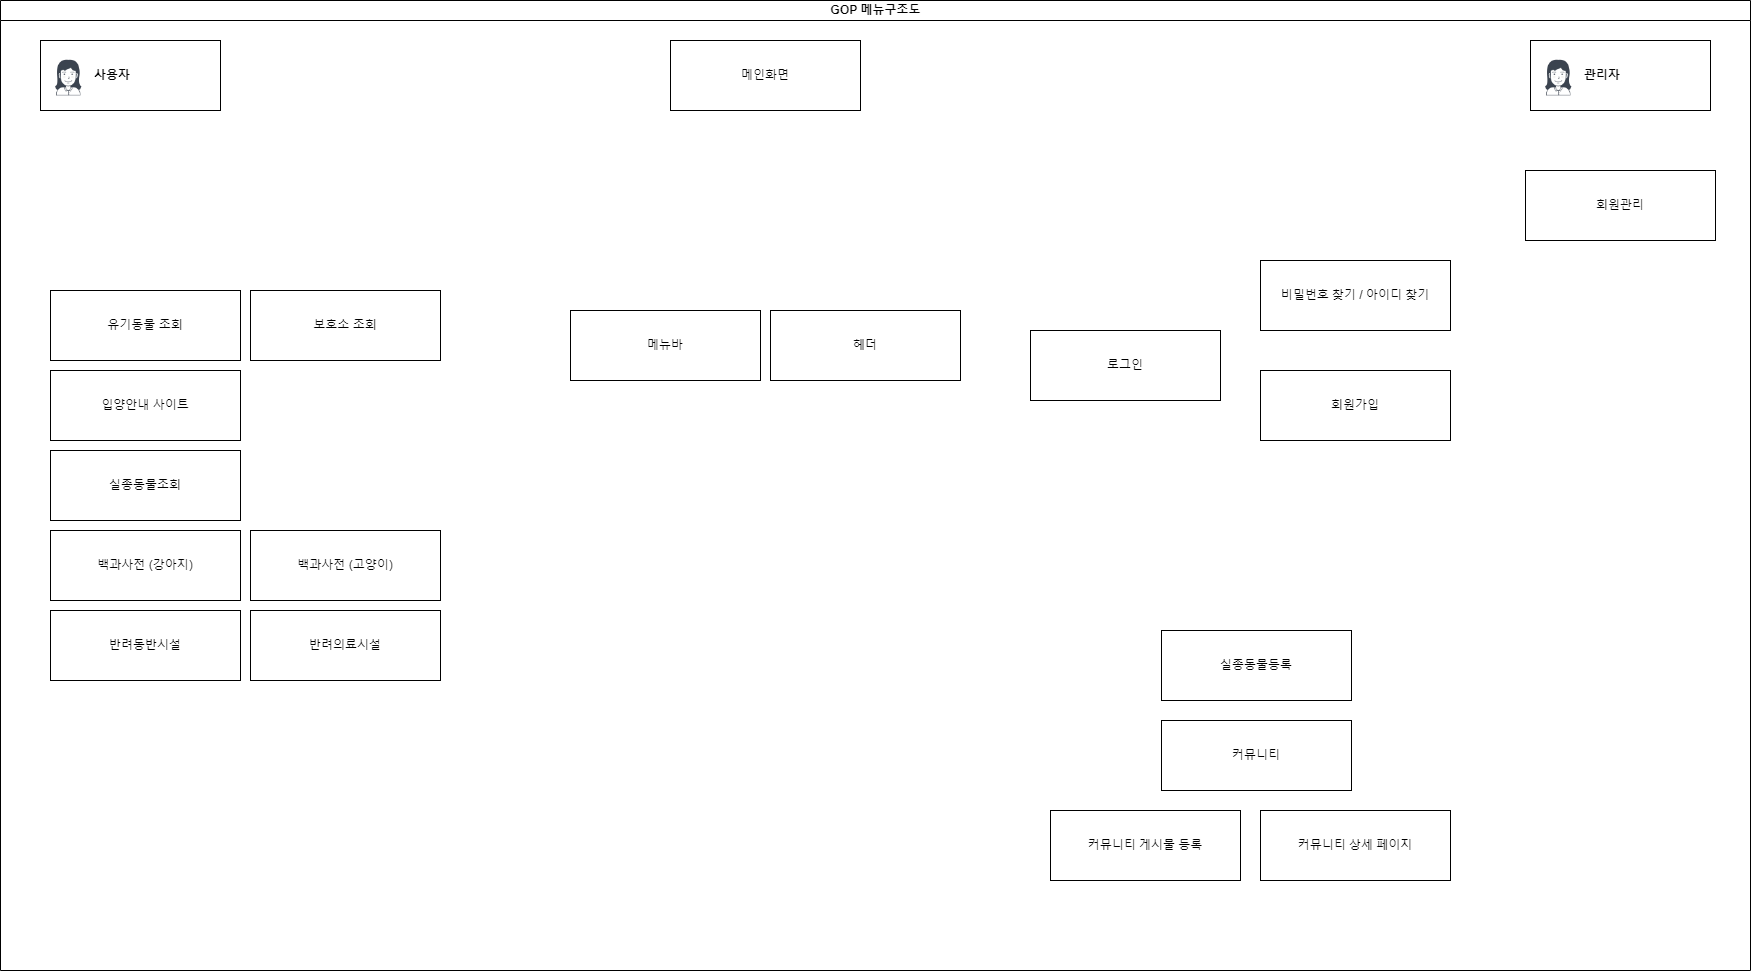

The diagram above was exported from draw.io. Its source (the exported page's mxGraphModel, read from the mxfile embedded in the PNG):
<mxGraphModel dx="1628" dy="967" grid="1" gridSize="10" guides="1" tooltips="1" connect="1" arrows="1" fold="1" page="1" pageScale="1" pageWidth="827" pageHeight="1169" math="0" shadow="0">
  <root>
    <mxCell id="0" />
    <mxCell id="1" parent="0" />
    <mxCell id="dNxyNK7c78bLwvsdeMH5-11" value="GOP 메뉴구조도" style="swimlane;html=1;startSize=20;horizontal=1;containerType=tree;glass=0;" parent="1" vertex="1">
      <mxGeometry x="80" y="90" width="1750" height="970" as="geometry" />
    </mxCell>
    <UserObject label="사용자" name="Tessa Miller" position="CFO" location="Office 1" email="me@example.com" placeholders="1" link="https://www.draw.io" id="dNxyNK7c78bLwvsdeMH5-12">
      <mxCell style="label;image=https://cdn3.iconfinder.com/data/icons/user-avatars-1/512/users-3-128.png;whiteSpace=wrap;html=1;rounded=0;glass=0;treeMoving=1;treeFolding=1;" parent="dNxyNK7c78bLwvsdeMH5-11" vertex="1">
        <mxGeometry x="40" y="40" width="180" height="70" as="geometry" />
      </mxCell>
    </UserObject>
    <mxCell id="YyC_rEo_l8tbCOi-vAlF-3" value="비밀번호 찾기 / 아이디 찾기" style="rounded=0;whiteSpace=wrap;html=1;" vertex="1" parent="dNxyNK7c78bLwvsdeMH5-11">
      <mxGeometry x="1260" y="260" width="190" height="70" as="geometry" />
    </mxCell>
    <mxCell id="YyC_rEo_l8tbCOi-vAlF-4" value="로그인" style="rounded=0;whiteSpace=wrap;html=1;" vertex="1" parent="dNxyNK7c78bLwvsdeMH5-11">
      <mxGeometry x="1030" y="330" width="190" height="70" as="geometry" />
    </mxCell>
    <mxCell id="YyC_rEo_l8tbCOi-vAlF-5" value="회원가입" style="rounded=0;whiteSpace=wrap;html=1;" vertex="1" parent="dNxyNK7c78bLwvsdeMH5-11">
      <mxGeometry x="1260" y="370" width="190" height="70" as="geometry" />
    </mxCell>
    <mxCell id="YyC_rEo_l8tbCOi-vAlF-6" value="메인화면" style="rounded=0;whiteSpace=wrap;html=1;" vertex="1" parent="dNxyNK7c78bLwvsdeMH5-11">
      <mxGeometry x="670" y="40" width="190" height="70" as="geometry" />
    </mxCell>
    <mxCell id="YyC_rEo_l8tbCOi-vAlF-7" value="헤더" style="rounded=0;whiteSpace=wrap;html=1;" vertex="1" parent="dNxyNK7c78bLwvsdeMH5-11">
      <mxGeometry x="770" y="310" width="190" height="70" as="geometry" />
    </mxCell>
    <mxCell id="YyC_rEo_l8tbCOi-vAlF-8" value="메뉴바" style="rounded=0;whiteSpace=wrap;html=1;" vertex="1" parent="dNxyNK7c78bLwvsdeMH5-11">
      <mxGeometry x="570" y="310" width="190" height="70" as="geometry" />
    </mxCell>
    <mxCell id="YyC_rEo_l8tbCOi-vAlF-9" value="유기동물 조회" style="rounded=0;whiteSpace=wrap;html=1;" vertex="1" parent="dNxyNK7c78bLwvsdeMH5-11">
      <mxGeometry x="50" y="290" width="190" height="70" as="geometry" />
    </mxCell>
    <mxCell id="YyC_rEo_l8tbCOi-vAlF-11" value="보호소 조회" style="rounded=0;whiteSpace=wrap;html=1;" vertex="1" parent="dNxyNK7c78bLwvsdeMH5-11">
      <mxGeometry x="250" y="290" width="190" height="70" as="geometry" />
    </mxCell>
    <mxCell id="YyC_rEo_l8tbCOi-vAlF-10" value="입양안내 사이트" style="rounded=0;whiteSpace=wrap;html=1;" vertex="1" parent="dNxyNK7c78bLwvsdeMH5-11">
      <mxGeometry x="50" y="370" width="190" height="70" as="geometry" />
    </mxCell>
    <mxCell id="YyC_rEo_l8tbCOi-vAlF-12" value="실종동물조회&lt;span style=&quot;color: rgba(0, 0, 0, 0); font-family: monospace; font-size: 0px; text-align: start; text-wrap: nowrap;&quot;&gt;%3CmxGraphModel%3E%3Croot%3E%3CmxCell%20id%3D%220%22%2F%3E%3CmxCell%20id%3D%221%22%20parent%3D%220%22%2F%3E%3CmxCell%20id%3D%222%22%20value%3D%22%EC%9E%85%EC%96%91%EC%95%88%EB%82%B4%20%EC%82%AC%EC%9D%B4%ED%8A%B8%22%20style%3D%22rounded%3D0%3BwhiteSpace%3Dwrap%3Bhtml%3D1%3B%22%20vertex%3D%221%22%20parent%3D%221%22%3E%3CmxGeometry%20x%3D%22150%22%20y%3D%22420%22%20width%3D%22190%22%20height%3D%2270%22%20as%3D%22geometry%22%2F%3E%3C%2FmxCell%3E%3C%2Froot%3E%3C%2FmxGraphModel%3E&lt;/span&gt;" style="rounded=0;whiteSpace=wrap;html=1;" vertex="1" parent="dNxyNK7c78bLwvsdeMH5-11">
      <mxGeometry x="50" y="450" width="190" height="70" as="geometry" />
    </mxCell>
    <mxCell id="YyC_rEo_l8tbCOi-vAlF-13" value="실종동물등록" style="rounded=0;whiteSpace=wrap;html=1;" vertex="1" parent="dNxyNK7c78bLwvsdeMH5-11">
      <mxGeometry x="1161" y="630" width="190" height="70" as="geometry" />
    </mxCell>
    <mxCell id="YyC_rEo_l8tbCOi-vAlF-14" value="백과사전 (강아지)" style="rounded=0;whiteSpace=wrap;html=1;" vertex="1" parent="dNxyNK7c78bLwvsdeMH5-11">
      <mxGeometry x="50" y="530" width="190" height="70" as="geometry" />
    </mxCell>
    <mxCell id="YyC_rEo_l8tbCOi-vAlF-15" value="반려동반시설" style="rounded=0;whiteSpace=wrap;html=1;" vertex="1" parent="dNxyNK7c78bLwvsdeMH5-11">
      <mxGeometry x="50" y="610" width="190" height="70" as="geometry" />
    </mxCell>
    <mxCell id="YyC_rEo_l8tbCOi-vAlF-16" value="반려의료시설" style="rounded=0;whiteSpace=wrap;html=1;" vertex="1" parent="dNxyNK7c78bLwvsdeMH5-11">
      <mxGeometry x="250" y="610" width="190" height="70" as="geometry" />
    </mxCell>
    <mxCell id="YyC_rEo_l8tbCOi-vAlF-17" value="커뮤니티" style="rounded=0;whiteSpace=wrap;html=1;" vertex="1" parent="dNxyNK7c78bLwvsdeMH5-11">
      <mxGeometry x="1161" y="720" width="190" height="70" as="geometry" />
    </mxCell>
    <mxCell id="YyC_rEo_l8tbCOi-vAlF-19" value="커뮤니티 게시물 등록" style="rounded=0;whiteSpace=wrap;html=1;" vertex="1" parent="dNxyNK7c78bLwvsdeMH5-11">
      <mxGeometry x="1050" y="810" width="190" height="70" as="geometry" />
    </mxCell>
    <mxCell id="YyC_rEo_l8tbCOi-vAlF-18" value="커뮤니티 상세 페이지" style="rounded=0;whiteSpace=wrap;html=1;" vertex="1" parent="dNxyNK7c78bLwvsdeMH5-11">
      <mxGeometry x="1260" y="810" width="190" height="70" as="geometry" />
    </mxCell>
    <mxCell id="YyC_rEo_l8tbCOi-vAlF-20" value="백과사전 (고양이)" style="rounded=0;whiteSpace=wrap;html=1;" vertex="1" parent="dNxyNK7c78bLwvsdeMH5-11">
      <mxGeometry x="250" y="530" width="190" height="70" as="geometry" />
    </mxCell>
    <UserObject label="관리자" name="Tessa Miller" position="CFO" location="Office 1" email="me@example.com" placeholders="1" link="https://www.draw.io" id="YyC_rEo_l8tbCOi-vAlF-21">
      <mxCell style="label;image=https://cdn3.iconfinder.com/data/icons/user-avatars-1/512/users-3-128.png;whiteSpace=wrap;html=1;rounded=0;glass=0;treeMoving=1;treeFolding=1;" vertex="1" parent="dNxyNK7c78bLwvsdeMH5-11">
        <mxGeometry x="1530" y="40" width="180" height="70" as="geometry" />
      </mxCell>
    </UserObject>
    <mxCell id="YyC_rEo_l8tbCOi-vAlF-22" value="회원관리" style="rounded=0;whiteSpace=wrap;html=1;" vertex="1" parent="dNxyNK7c78bLwvsdeMH5-11">
      <mxGeometry x="1525" y="170" width="190" height="70" as="geometry" />
    </mxCell>
  </root>
</mxGraphModel>